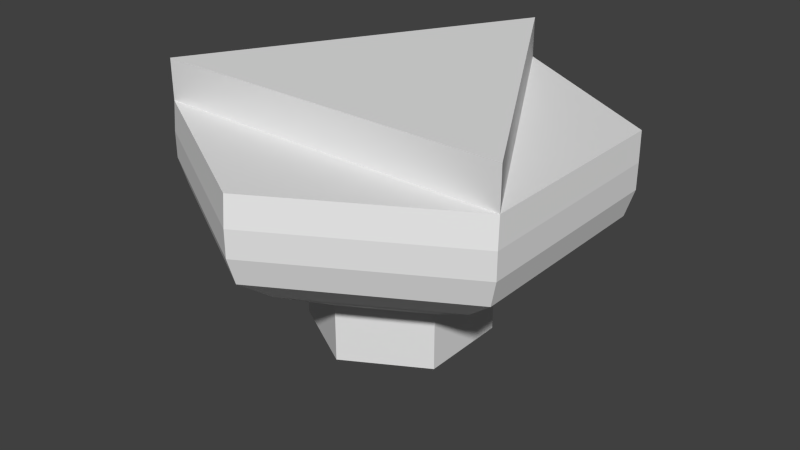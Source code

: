 # Source: Cell2.blend  (saved by Blender 2.71.0; exported with 4.5.12 LTS)
import bpy
from mathutils import Matrix  # noqa: F401  (used for matrix-valued properties, if any)

bpy.ops.wm.read_factory_settings(use_empty=True)
scene = bpy.context.scene
scene.name = 'Scene'

# ---- collections
col_collection_1 = bpy.data.collections.new('Collection 1'); scene.collection.children.link(col_collection_1)

# ---- world
world_world = bpy.data.worlds.new('World'); scene.world = world_world
world_world.color = (0.05088, 0.05088, 0.05088)
world_world.use_sun_shadow = False
world_world.sun_shadow_jitter_overblur = 0.0
world_world.cycles.sampling_method = 'MANUAL'
world_world.cycles.sample_map_resolution = 256

# ---- meshes
me_platform2 = bpy.data.meshes.new('platform2')
me_platform2.from_pydata([(0.0, 8.0, 2.0), (6.928, 4.0, 2.0), (6.928, -4.0, 2.0), (-6.994e-07, -8.0, 2.0), (-6.928, -4.0, 2.0), (-6.928, 4.0, 2.0), (-6.232e-09, 7.686, 0.0), (6.657, 3.843, 0.0), (6.657, -3.843, 0.0), (-6.782e-07, -7.686, 0.0), (-6.657, -3.843, 0.0), (-6.657, 3.843, 0.0), (0.0, 8.0, 1.0), (6.928, 4.0, 1.0), (6.928, -4.0, 1.0), (-6.994e-07, -8.0, 1.0), (-6.928, -4.0, 1.0), (-6.928, 4.0, 1.0), (-3.552e-08, 6.212, -1.12), (5.38, 3.106, -1.12), (5.38, -3.106, -1.12), (-5.786e-07, -6.212, -1.12), (-5.38, -3.106, -1.12), (-5.38, 3.106, -1.12), (-9.095e-08, 3.422, -2.718), (2.964, 1.711, -2.718), (2.964, -1.711, -2.718), (-3.901e-07, -3.422, -2.718), (-2.964, -1.711, -2.718), (-2.964, 1.711, -2.718), (-9.095e-08, 3.422, -4.921), (2.964, 1.711, -4.921), (2.964, -1.711, -4.921), (-3.901e-07, -3.422, -4.921), (-2.964, -1.711, -4.921), (-2.964, 1.711, -4.921), (-2.583e-07, -9.934e-08, -6.75), (-0.1072, 8.186, 3.056), (6.821, 4.186, 3.056), (6.821, -3.814, 3.056), (-0.1072, -7.814, 3.056), (-7.035, -3.814, 3.056), (-7.035, 4.186, 3.056), (-0.1072, 7.872, 1.056), (-6.764, 4.029, 1.056), (-0.1072, 6.398, -0.06425), (-0.1072, 8.186, 4.613), (6.821, -3.814, 4.613), (-7.035, -3.814, 4.613)], [], [(12, 0, 1), (13, 1, 2), (14, 2, 3), (15, 3, 4), (5, 4, 41, 42), (17, 5, 0), (16, 4, 5), (6, 12, 13), (7, 13, 14), (8, 14, 15), (9, 15, 16), (11, 17, 12), (10, 16, 17), (10, 11, 23), (0, 5, 42, 37), (9, 10, 22), (8, 9, 21), (7, 8, 20), (6, 7, 19), (22, 23, 29), (23, 18, 24), (21, 22, 28), (20, 21, 27), (19, 20, 26), (18, 19, 25), (24, 25, 31, 30), (25, 26, 32, 31), (26, 27, 33, 32), (27, 28, 34, 33), (29, 24, 30, 35), (28, 29, 35, 34), (13, 12, 1), (14, 13, 2), (15, 14, 3), (16, 15, 4), (11, 6, 43, 44), (6, 18, 45, 43), (12, 17, 0), (18, 11, 44, 45), (17, 16, 5), (7, 6, 13), (8, 7, 14), (9, 8, 15), (10, 9, 16), (6, 11, 12), (11, 10, 17), (22, 10, 23), (23, 11, 18), (21, 9, 22), (20, 8, 21), (19, 7, 20), (18, 6, 19), (28, 22, 29), (29, 23, 24), (27, 21, 28), (26, 20, 27), (25, 19, 26), (24, 18, 25), (34, 35, 36), (35, 30, 36), (33, 34, 36), (32, 33, 36), (31, 32, 36), (30, 31, 36), (41, 40, 39), (44, 43, 45), (39, 38, 37), (37, 42, 41), (41, 39, 47, 48), (4, 3, 40, 41), (3, 2, 39, 40), (2, 1, 38, 39), (1, 0, 37, 38), (46, 48, 47), (37, 41, 48, 46), (39, 37, 46, 47)])
_uv = me_platform2.uv_layers.new(name='UVMap')
_uv.uv.foreach_set('vector', [0.6529, 0.427, 0.6837, 0.427, 0.6989, 0.5486, 0.6681, 0.5486, 0.6989, 0.5486, 0.6989, 0.7919, 0.06925, 0.4223, 0.1001, 0.4224, 0.09305, 0.6394, 0.06222, 0.6393, 0.09305, 0.6394, 0.1001, 0.8431, 0.847, 0.131, 0.8218, 0.0, 0.855, 0.0001217, 0.8802, 0.1311, 0.8164, 0.1311, 0.847, 0.131, 0.847, 0.374, 0.7911, 0.0001625, 0.8218, 0.0, 0.847, 0.131, 0.6221, 0.4365, 0.6529, 0.427, 0.6681, 0.5486, 0.6367, 0.5534, 0.6681, 0.5486, 0.6681, 0.7919, 0.0387, 0.4302, 0.06925, 0.4223, 0.06222, 0.6393, 0.03195, 0.6387, 0.06222, 0.6393, 0.06925, 0.843, 0.7847, 0.1357, 0.8164, 0.1311, 0.8164, 0.3742, 0.01569, 0.1472, 0.0, 0.1321, 0.2074, 0.0, 0.01569, 0.1472, 0.215, 0.02029, 0.2234, 0.07446, 0.847, 0.374, 0.847, 0.131, 0.8802, 0.1311, 0.8802, 0.3741, 0.01569, 0.3624, 0.01569, 0.1472, 0.06238, 0.177, 0.0387, 0.4302, 0.03195, 0.6387, 0.0, 0.6361, 0.6367, 0.5534, 0.6367, 0.7871, 0.5994, 0.7647, 0.4142, 0.1085, 0.4142, 0.3237, 0.3845, 0.3197, 0.06238, 0.177, 0.2234, 0.07446, 0.2355, 0.1709, 0.2234, 0.07446, 0.3845, 0.1458, 0.3242, 0.2102, 0.06238, 0.3509, 0.06238, 0.177, 0.1468, 0.2275, 0.2234, 0.4223, 0.06238, 0.3509, 0.1468, 0.3233, 0.5994, 0.5758, 0.5994, 0.7647, 0.5449, 0.7223, 0.3845, 0.1458, 0.3845, 0.3197, 0.3242, 0.306, 0.5384, 0.5662, 0.5449, 0.6182, 0.4771, 0.6182, 0.4705, 0.5662, 0.5449, 0.6182, 0.5449, 0.7223, 0.4771, 0.7223, 0.4771, 0.6182, 0.9736, 0.7887, 0.9706, 0.8815, 0.9027, 0.8813, 0.9057, 0.7885, 0.9706, 0.8815, 0.9736, 0.9687, 0.9057, 0.9684, 0.9027, 0.8813, 0.5776, 0.8956, 0.5846, 0.7919, 0.652, 0.7959, 0.645, 0.8997, 0.5846, 0.9522, 0.5776, 0.8956, 0.645, 0.8997, 0.652, 0.9563, 0.6681, 0.5486, 0.6529, 0.427, 0.6989, 0.5486, 0.6681, 0.7919, 0.6681, 0.5486, 0.6989, 0.7919, 0.06222, 0.6393, 0.06925, 0.4223, 0.09305, 0.6394, 0.06925, 0.843, 0.06222, 0.6393, 0.1001, 0.8431, 0.38, 0.6309, 0.38, 0.4223, 0.4129, 0.4243, 0.4129, 0.6329, 0.9668, 0.2335, 0.9278, 0.2095, 0.961, 0.2096, 1.0, 0.2336, 0.8164, 0.3742, 0.8164, 0.1311, 0.847, 0.374, 0.9278, 0.2095, 0.9668, 0.0, 1.0, 0.0001217, 0.961, 0.2096, 0.8164, 0.1311, 0.7911, 0.0001625, 0.847, 0.131, 0.6367, 0.5534, 0.6221, 0.4365, 0.6681, 0.5486, 0.6367, 0.7871, 0.6367, 0.5534, 0.6681, 0.7919, 0.03195, 0.6387, 0.0387, 0.4302, 0.06222, 0.6393, 0.0387, 0.8344, 0.03195, 0.6387, 0.06925, 0.843, 0.7847, 0.3692, 0.7847, 0.1357, 0.8164, 0.3742, 0.215, 0.02029, 0.01569, 0.1472, 0.2074, 0.0, 0.06238, 0.177, 0.01569, 0.1472, 0.2234, 0.07446, 0.2234, 0.07446, 0.215, 0.02029, 0.3845, 0.1458, 0.06238, 0.3509, 0.01569, 0.3624, 0.06238, 0.177, 0.005457, 0.4676, 0.0387, 0.4302, 0.0, 0.6361, 0.5994, 0.5758, 0.6367, 0.5534, 0.5994, 0.7647, 0.3845, 0.1458, 0.4142, 0.1085, 0.3845, 0.3197, 0.1468, 0.2275, 0.06238, 0.177, 0.2355, 0.1709, 0.2355, 0.1709, 0.2234, 0.07446, 0.3242, 0.2102, 0.1468, 0.3233, 0.06238, 0.3509, 0.1468, 0.2275, 0.2355, 0.3626, 0.2234, 0.4223, 0.1468, 0.3233, 0.5449, 0.6182, 0.5994, 0.5758, 0.5449, 0.7223, 0.3242, 0.2102, 0.3845, 0.1458, 0.3242, 0.306, 0.4142, 0.948, 0.4142, 0.8439, 0.5214, 0.8959, 0.4142, 0.8439, 0.4959, 0.7919, 0.5214, 0.8959, 0.4959, 1.0, 0.4142, 0.948, 0.5214, 0.8959, 0.5776, 0.948, 0.4959, 1.0, 0.5214, 0.8959, 0.4771, 0.6182, 0.4771, 0.7223, 0.4142, 0.6702, 0.4959, 0.7919, 0.5776, 0.8439, 0.5214, 0.8959, 0.8547, 0.8427, 0.7312, 0.632, 0.8547, 0.4213, 0.9973, 0.4213, 0.9973, 0.6365, 0.9506, 0.6251, 0.38, 0.8436, 0.2565, 0.6329, 0.38, 0.4223, 0.2565, 0.8436, 0.133, 0.6329, 0.2565, 0.4223, 0.9027, 0.4215, 0.9027, 0.8422, 0.8547, 0.842, 0.8547, 0.4213, 0.1001, 0.8431, 0.09305, 0.6394, 0.1259, 0.6424, 0.133, 0.8461, 0.09305, 0.6394, 0.1001, 0.4224, 0.133, 0.4254, 0.1259, 0.6424, 0.6989, 0.7919, 0.6989, 0.5486, 0.7312, 0.543, 0.7312, 0.7862, 0.6989, 0.5486, 0.6837, 0.427, 0.716, 0.4213, 0.7312, 0.543, 0.7847, 0.0, 0.7847, 0.4213, 0.4142, 0.2107, 0.8802, 0.3748, 0.8802, 0.0, 0.9278, 0.002864, 0.9278, 0.3777, 0.9506, 0.4233, 0.9506, 0.7885, 0.9027, 0.7865, 0.9027, 0.4213])
me_platform2.use_remesh_preserve_volume = False
me_platform2.use_remesh_preserve_attributes = False
me_platform2.use_mirror_vertex_groups = False
me_platform2.update()

# ---- objects
ob_platform2 = bpy.data.objects.new('Platform2', me_platform2)

# ---- transforms, parenting, visibility, modifiers, constraints
ob_platform2.location = (0.0, 0.0, 0.0)
ob_platform2.lineart.crease_threshold = 0.0

# ---- collection membership
col_collection_1.objects.link(ob_platform2)

# ---- scene / render settings (as saved in the file)
scene.frame_start = 1; scene.frame_end = 250; scene.frame_set(1)
scene.render.engine = 'BLENDER_EEVEE_NEXT'
scene.render.resolution_percentage = 50
scene.render.dither_intensity = 0.0
scene.cycles.use_denoising = False
scene.cycles.samples = 10
scene.cycles.sampling_pattern = 'TABULATED_SOBOL'
scene.cycles.light_sampling_threshold = 0.0
scene.cycles.use_adaptive_sampling = False
scene.cycles.use_light_tree = False
scene.cycles.blur_glossy = 0.0
scene.cycles.volume_bounces = 1
scene.cycles.pixel_filter_type = 'GAUSSIAN'
scene.cycles.sample_clamp_indirect = 0.0
scene.view_settings.view_transform = 'Standard'
bpy.context.view_layer.update()

# ---- added for rendering (the .blend has no active camera and no usable light): camera, sun
cam_auto = bpy.data.cameras.new('AutoCamera')
cam_auto.lens = 50.0
cam_auto.sensor_width = 36.0
cam_auto.clip_end = 1000.0
ob_auto_camera = bpy.data.objects.new('AutoCamera', cam_auto)
scene.collection.objects.link(ob_auto_camera)
ob_auto_camera.location = (22.3451, -26.7855, 16.8503)
ob_auto_camera.rotation_euler = (1.09748, -7.21219e-08, 0.694738)
scene.camera = ob_auto_camera
light_auto_sun = bpy.data.lights.new('AutoSun', 'SUN')
light_auto_sun.energy = 3.0
light_auto_sun.angle = 0.0523599
ob_auto_sun = bpy.data.objects.new('AutoSun', light_auto_sun)
scene.collection.objects.link(ob_auto_sun)
ob_auto_sun.rotation_euler = (0.872665, 0.174533, 0.523599)
bpy.context.view_layer.update()
